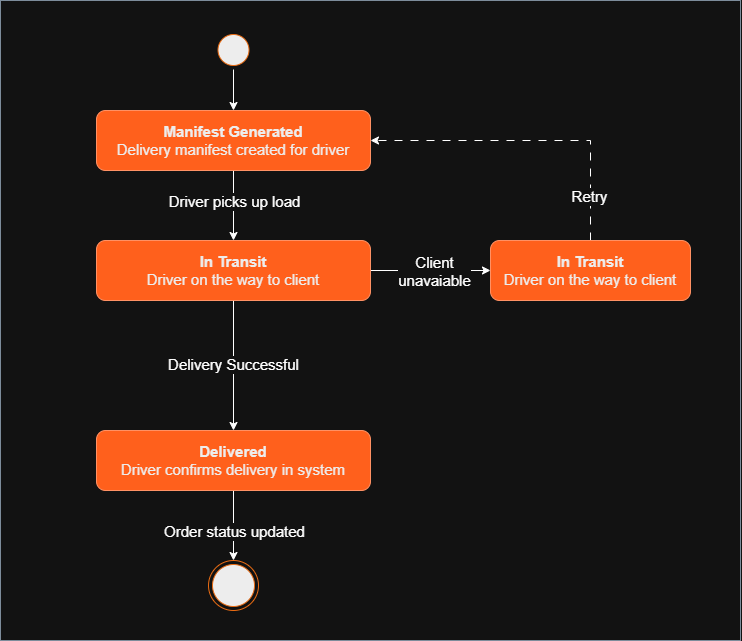

The diagram above was exported from draw.io. Its source (the exported page's mxGraphModel, read from the mxfile embedded in the PNG):
<mxGraphModel dx="1229" dy="676" grid="1" gridSize="10" guides="1" tooltips="1" connect="1" arrows="1" fold="1" page="1" pageScale="1" pageWidth="827" pageHeight="1169" math="0" shadow="0">
  <root>
    <mxCell id="0" />
    <mxCell id="1" parent="0" />
    <mxCell id="QmjYFbtZkYSfHXltoHYF-30" parent="1" style="rounded=0;whiteSpace=wrap;html=1;fillColor=none;strokeColor=light-dark(#FF0000, #7d8c9b);fontSize=15;" value="&amp;nbsp; &amp;nbsp; &amp;nbsp; &amp;nbsp; &amp;nbsp; &amp;nbsp; &amp;nbsp; &amp;nbsp; &amp;nbsp; &amp;nbsp; &amp;nbsp; " vertex="1">
      <mxGeometry height="640" width="740" x="210" y="50" as="geometry" />
    </mxCell>
    <mxCell id="fqBKp88ge4pHJH5_3u8v-5" edge="1" parent="1" style="edgeStyle=orthogonalEdgeStyle;rounded=0;orthogonalLoop=1;jettySize=auto;html=1;exitX=0.5;exitY=1;exitDx=0;exitDy=0;entryX=0.5;entryY=0;entryDx=0;entryDy=0;">
      <mxGeometry relative="1" as="geometry">
        <mxPoint x="443.0000000000002" y="370" as="sourcePoint" />
      </mxGeometry>
    </mxCell>
    <mxCell id="fqBKp88ge4pHJH5_3u8v-9" connectable="0" parent="fqBKp88ge4pHJH5_3u8v-5" style="edgeLabel;html=1;align=center;verticalAlign=middle;resizable=0;points=[];fontSize=15;" value="&lt;font&gt;Full Output&lt;/font&gt;" vertex="1">
      <mxGeometry relative="1" x="0.7739" y="1" as="geometry">
        <mxPoint as="offset" />
      </mxGeometry>
    </mxCell>
    <mxCell id="fqBKp88ge4pHJH5_3u8v-6" edge="1" parent="1" style="edgeStyle=orthogonalEdgeStyle;rounded=0;orthogonalLoop=1;jettySize=auto;html=1;exitX=0.5;exitY=1;exitDx=0;exitDy=0;entryX=0.5;entryY=0;entryDx=0;entryDy=0;">
      <mxGeometry relative="1" as="geometry">
        <mxPoint x="443.0000000000002" y="370" as="sourcePoint" />
      </mxGeometry>
    </mxCell>
    <mxCell id="fqBKp88ge4pHJH5_3u8v-10" connectable="0" parent="fqBKp88ge4pHJH5_3u8v-6" style="edgeLabel;html=1;align=center;verticalAlign=middle;resizable=0;points=[];fontSize=15;" value="Partial Output" vertex="1">
      <mxGeometry relative="1" x="0.3955" y="-1" as="geometry">
        <mxPoint as="offset" />
      </mxGeometry>
    </mxCell>
    <mxCell id="fqBKp88ge4pHJH5_3u8v-7" edge="1" parent="1" style="edgeStyle=orthogonalEdgeStyle;rounded=0;orthogonalLoop=1;jettySize=auto;html=1;exitX=0.5;exitY=1;exitDx=0;exitDy=0;entryX=0.5;entryY=0;entryDx=0;entryDy=0;">
      <mxGeometry relative="1" as="geometry">
        <mxPoint x="443.0000000000002" y="370" as="sourcePoint" />
      </mxGeometry>
    </mxCell>
    <mxCell id="fqBKp88ge4pHJH5_3u8v-11" connectable="0" parent="fqBKp88ge4pHJH5_3u8v-7" style="edgeLabel;html=1;align=center;verticalAlign=middle;resizable=0;points=[];fontSize=15;" value="Batch Discarded" vertex="1">
      <mxGeometry relative="1" x="0.8177" y="-1" as="geometry">
        <mxPoint as="offset" />
      </mxGeometry>
    </mxCell>
    <mxCell id="QmjYFbtZkYSfHXltoHYF-25" edge="1" parent="1" style="edgeStyle=orthogonalEdgeStyle;rounded=0;orthogonalLoop=1;jettySize=auto;html=1;exitX=0.5;exitY=1;exitDx=0;exitDy=0;entryX=0.5;entryY=0;entryDx=0;entryDy=0;fontSize=15;">
      <mxGeometry relative="1" as="geometry">
        <mxPoint x="443" y="830" as="sourcePoint" />
      </mxGeometry>
    </mxCell>
    <mxCell id="QmjYFbtZkYSfHXltoHYF-26" connectable="0" parent="QmjYFbtZkYSfHXltoHYF-25" style="edgeLabel;html=1;align=center;verticalAlign=middle;resizable=0;points=[];fontSize=15;" value="Driver confirms delivery" vertex="1">
      <mxGeometry relative="1" x="0.0265" y="-2" as="geometry">
        <mxPoint x="2" as="offset" />
      </mxGeometry>
    </mxCell>
    <mxCell id="QmjYFbtZkYSfHXltoHYF-23" edge="1" parent="1" style="edgeStyle=orthogonalEdgeStyle;rounded=0;orthogonalLoop=1;jettySize=auto;html=1;exitX=0.5;exitY=1;exitDx=0;exitDy=0;fontSize=15;">
      <mxGeometry relative="1" as="geometry">
        <mxPoint x="443" y="680" as="sourcePoint" />
      </mxGeometry>
    </mxCell>
    <mxCell id="QmjYFbtZkYSfHXltoHYF-24" connectable="0" parent="QmjYFbtZkYSfHXltoHYF-23" style="edgeLabel;html=1;align=center;verticalAlign=middle;resizable=0;points=[];fontSize=15;" value="Driver picks up" vertex="1">
      <mxGeometry relative="1" x="0.0889" as="geometry">
        <mxPoint as="offset" />
      </mxGeometry>
    </mxCell>
    <mxCell id="QmjYFbtZkYSfHXltoHYF-19" edge="1" parent="1" style="edgeStyle=orthogonalEdgeStyle;rounded=0;orthogonalLoop=1;jettySize=auto;html=1;exitX=0.5;exitY=1;exitDx=0;exitDy=0;fontSize=15;">
      <mxGeometry relative="1" as="geometry">
        <mxPoint x="443" y="530" as="sourcePoint" />
      </mxGeometry>
    </mxCell>
    <mxCell id="QmjYFbtZkYSfHXltoHYF-20" connectable="0" parent="QmjYFbtZkYSfHXltoHYF-19" style="edgeLabel;html=1;align=center;verticalAlign=middle;resizable=0;points=[];fontSize=15;" value="Worker marks packed" vertex="1">
      <mxGeometry relative="1" x="-0.1" as="geometry">
        <mxPoint y="4" as="offset" />
      </mxGeometry>
    </mxCell>
    <mxCell id="UVzBtzQy0BaCS8dEzZxR-8" edge="1" parent="1" source="QmjYFbtZkYSfHXltoHYF-7" style="edgeStyle=orthogonalEdgeStyle;rounded=0;orthogonalLoop=1;jettySize=auto;html=1;exitX=0.5;exitY=1;exitDx=0;exitDy=0;entryX=0.5;entryY=0;entryDx=0;entryDy=0;fontSize=15;" target="1Z2J58oEwLqt_dQJ-7dX-1">
      <mxGeometry relative="1" as="geometry">
        <mxPoint x="443" y="290" as="targetPoint" />
      </mxGeometry>
    </mxCell>
    <mxCell id="UVzBtzQy0BaCS8dEzZxR-16" connectable="0" parent="UVzBtzQy0BaCS8dEzZxR-8" style="edgeLabel;html=1;align=center;verticalAlign=middle;resizable=0;points=[];fontSize=15;" value="Driver picks up load" vertex="1">
      <mxGeometry relative="1" x="0.0504" y="2" as="geometry">
        <mxPoint x="-2" y="-7" as="offset" />
      </mxGeometry>
    </mxCell>
    <mxCell id="QmjYFbtZkYSfHXltoHYF-7" parent="1" style="rounded=1;whiteSpace=wrap;html=1;fontSize=15;fillColor=light-dark(#FA6800,#FF601C);fontColor=#000000;strokeColor=#C73500;" value="&lt;b&gt;Manifest Generated&lt;/b&gt;&lt;br&gt;&lt;div&gt;Delivery manifest created for driver&lt;/div&gt;" vertex="1">
      <mxGeometry height="60" width="274" x="306" y="160" as="geometry" />
    </mxCell>
    <mxCell id="QmjYFbtZkYSfHXltoHYF-16" edge="1" parent="1" source="QmjYFbtZkYSfHXltoHYF-8" style="edgeStyle=orthogonalEdgeStyle;rounded=0;orthogonalLoop=1;jettySize=auto;html=1;exitX=0.5;exitY=1;exitDx=0;exitDy=0;entryX=0.5;entryY=0;entryDx=0;entryDy=0;fontSize=15;" target="QmjYFbtZkYSfHXltoHYF-7">
      <mxGeometry relative="1" as="geometry" />
    </mxCell>
    <mxCell id="QmjYFbtZkYSfHXltoHYF-8" parent="1" style="ellipse;html=1;shape=startState;fillColor=#000000;strokeColor=light-dark(#FF0000, #e96b12);fontSize=15;" value="" vertex="1">
      <mxGeometry height="39" width="39" x="423.5" y="80" as="geometry" />
    </mxCell>
    <mxCell id="fqBKp88ge4pHJH5_3u8v-8" parent="1" style="ellipse;html=1;shape=endState;fillColor=#000000;strokeColor=light-dark(#FF0000, #e96b12);fontSize=15;" value="" vertex="1">
      <mxGeometry height="50" width="50" x="418" y="610" as="geometry" />
    </mxCell>
    <mxCell id="UVzBtzQy0BaCS8dEzZxR-9" edge="1" parent="1" style="edgeStyle=orthogonalEdgeStyle;rounded=0;orthogonalLoop=1;jettySize=auto;html=1;exitX=0.5;exitY=1;exitDx=0;exitDy=0;entryX=0.5;entryY=0;entryDx=0;entryDy=0;fontSize=15;" target="UVzBtzQy0BaCS8dEzZxR-4">
      <mxGeometry relative="1" as="geometry">
        <mxPoint x="443" y="350" as="sourcePoint" />
      </mxGeometry>
    </mxCell>
    <mxCell id="UVzBtzQy0BaCS8dEzZxR-18" connectable="0" parent="UVzBtzQy0BaCS8dEzZxR-9" style="edgeLabel;html=1;align=center;verticalAlign=middle;resizable=0;points=[];fontSize=15;" value="Quantity reaches zero" vertex="1">
      <mxGeometry relative="1" as="geometry">
        <mxPoint as="offset" />
      </mxGeometry>
    </mxCell>
    <mxCell id="UVzBtzQy0BaCS8dEzZxR-10" edge="1" parent="1" style="edgeStyle=orthogonalEdgeStyle;rounded=0;orthogonalLoop=1;jettySize=auto;html=1;exitX=0.5;exitY=1;exitDx=0;exitDy=0;entryX=0.5;entryY=0;entryDx=0;entryDy=0;fontSize=15;" target="UVzBtzQy0BaCS8dEzZxR-5">
      <mxGeometry relative="1" as="geometry">
        <mxPoint x="443" y="480" as="sourcePoint" />
      </mxGeometry>
    </mxCell>
    <mxCell id="UVzBtzQy0BaCS8dEzZxR-19" connectable="0" parent="UVzBtzQy0BaCS8dEzZxR-10" style="edgeLabel;html=1;align=center;verticalAlign=middle;resizable=0;points=[];fontSize=15;" value="Owner raises purchase order" vertex="1">
      <mxGeometry relative="1" x="-0.1394" as="geometry">
        <mxPoint as="offset" />
      </mxGeometry>
    </mxCell>
    <mxCell id="UVzBtzQy0BaCS8dEzZxR-23" edge="1" parent="1" style="edgeStyle=orthogonalEdgeStyle;rounded=0;orthogonalLoop=1;jettySize=auto;html=1;exitX=0.5;exitY=1;exitDx=0;exitDy=0;fontSize=15;" target="UVzBtzQy0BaCS8dEzZxR-6">
      <mxGeometry relative="1" as="geometry">
        <mxPoint x="443" y="614.5" as="sourcePoint" />
      </mxGeometry>
    </mxCell>
    <mxCell id="UVzBtzQy0BaCS8dEzZxR-27" connectable="0" parent="UVzBtzQy0BaCS8dEzZxR-23" style="edgeLabel;html=1;align=center;verticalAlign=middle;resizable=0;points=[];fontSize=15;" value="Materials recieved" vertex="1">
      <mxGeometry relative="1" x="-0.0899" y="-5" as="geometry">
        <mxPoint as="offset" />
      </mxGeometry>
    </mxCell>
    <mxCell id="1Z2J58oEwLqt_dQJ-7dX-4" edge="1" parent="1" source="1Z2J58oEwLqt_dQJ-7dX-1" style="edgeStyle=orthogonalEdgeStyle;rounded=0;orthogonalLoop=1;jettySize=auto;html=1;exitX=0.5;exitY=1;exitDx=0;exitDy=0;entryX=0.5;entryY=0;entryDx=0;entryDy=0;fontSize=15;" target="1Z2J58oEwLqt_dQJ-7dX-2">
      <mxGeometry relative="1" as="geometry" />
    </mxCell>
    <mxCell id="1Z2J58oEwLqt_dQJ-7dX-5" connectable="0" parent="1Z2J58oEwLqt_dQJ-7dX-4" style="edgeLabel;html=1;align=center;verticalAlign=middle;resizable=0;points=[];fontSize=15;" value="Delivery Successful" vertex="1">
      <mxGeometry relative="1" x="-0.0286" y="-1" as="geometry">
        <mxPoint as="offset" />
      </mxGeometry>
    </mxCell>
    <mxCell id="1Z2J58oEwLqt_dQJ-7dX-8" edge="1" parent="1" source="1Z2J58oEwLqt_dQJ-7dX-1" style="edgeStyle=orthogonalEdgeStyle;rounded=0;orthogonalLoop=1;jettySize=auto;html=1;exitX=1;exitY=0.5;exitDx=0;exitDy=0;entryX=0;entryY=0.5;entryDx=0;entryDy=0;fontSize=15;" target="1Z2J58oEwLqt_dQJ-7dX-3">
      <mxGeometry relative="1" as="geometry" />
    </mxCell>
    <mxCell id="1Z2J58oEwLqt_dQJ-7dX-9" connectable="0" parent="1Z2J58oEwLqt_dQJ-7dX-8" style="edgeLabel;html=1;align=center;verticalAlign=middle;resizable=0;points=[];fontSize=15;" value="Client&lt;div&gt;unavaiable&lt;/div&gt;" vertex="1">
      <mxGeometry relative="1" x="-0.1776" y="-3" as="geometry">
        <mxPoint x="13" y="-3" as="offset" />
      </mxGeometry>
    </mxCell>
    <mxCell id="1Z2J58oEwLqt_dQJ-7dX-1" parent="1" style="rounded=1;whiteSpace=wrap;html=1;fontSize=15;fillColor=light-dark(#FA6800,#FF601C);fontColor=#000000;strokeColor=#C73500;" value="&lt;b&gt;In Transit&lt;/b&gt;&lt;br&gt;&lt;div&gt;Driver on the way to client&lt;/div&gt;" vertex="1">
      <mxGeometry height="60" width="274" x="306" y="290" as="geometry" />
    </mxCell>
    <mxCell id="1Z2J58oEwLqt_dQJ-7dX-6" edge="1" parent="1" source="1Z2J58oEwLqt_dQJ-7dX-2" style="edgeStyle=orthogonalEdgeStyle;rounded=0;orthogonalLoop=1;jettySize=auto;html=1;exitX=0.5;exitY=1;exitDx=0;exitDy=0;entryX=0.5;entryY=0;entryDx=0;entryDy=0;fontSize=15;" target="fqBKp88ge4pHJH5_3u8v-8">
      <mxGeometry relative="1" as="geometry" />
    </mxCell>
    <mxCell id="1Z2J58oEwLqt_dQJ-7dX-7" connectable="0" parent="1Z2J58oEwLqt_dQJ-7dX-6" style="edgeLabel;html=1;align=center;verticalAlign=middle;resizable=0;points=[];fontSize=15;" value="Order status updated" vertex="1">
      <mxGeometry relative="1" x="-0.2163" y="-3" as="geometry">
        <mxPoint x="3" y="13" as="offset" />
      </mxGeometry>
    </mxCell>
    <mxCell id="1Z2J58oEwLqt_dQJ-7dX-2" parent="1" style="rounded=1;whiteSpace=wrap;html=1;fontSize=15;fillColor=light-dark(#FA6800,#FF601C);fontColor=#000000;strokeColor=#C73500;" value="&lt;b&gt;Delivered&lt;/b&gt;&lt;br&gt;&lt;div&gt;Driver confirms delivery in system&lt;/div&gt;" vertex="1">
      <mxGeometry height="60" width="274" x="306" y="480" as="geometry" />
    </mxCell>
    <mxCell id="1Z2J58oEwLqt_dQJ-7dX-10" edge="1" parent="1" source="1Z2J58oEwLqt_dQJ-7dX-3" style="edgeStyle=orthogonalEdgeStyle;rounded=0;orthogonalLoop=1;jettySize=auto;html=1;exitX=0.5;exitY=0;exitDx=0;exitDy=0;entryX=1;entryY=0.5;entryDx=0;entryDy=0;dashed=1;dashPattern=8 8;fontSize=15;" target="QmjYFbtZkYSfHXltoHYF-7">
      <mxGeometry relative="1" as="geometry" />
    </mxCell>
    <mxCell id="1Z2J58oEwLqt_dQJ-7dX-11" connectable="0" parent="1Z2J58oEwLqt_dQJ-7dX-10" style="edgeLabel;html=1;align=center;verticalAlign=middle;resizable=0;points=[];fontSize=15;" value="Retry" vertex="1">
      <mxGeometry relative="1" x="-0.725" y="2" as="geometry">
        <mxPoint as="offset" />
      </mxGeometry>
    </mxCell>
    <mxCell id="1Z2J58oEwLqt_dQJ-7dX-3" parent="1" style="rounded=1;whiteSpace=wrap;html=1;fontSize=15;fillColor=light-dark(#FA6800,#FF601C);fontColor=#000000;strokeColor=#C73500;" value="&lt;b&gt;In Transit&lt;/b&gt;&lt;br&gt;&lt;div&gt;Driver on the way to client&lt;/div&gt;" vertex="1">
      <mxGeometry height="60" width="200" x="700" y="290" as="geometry" />
    </mxCell>
  </root>
</mxGraphModel>